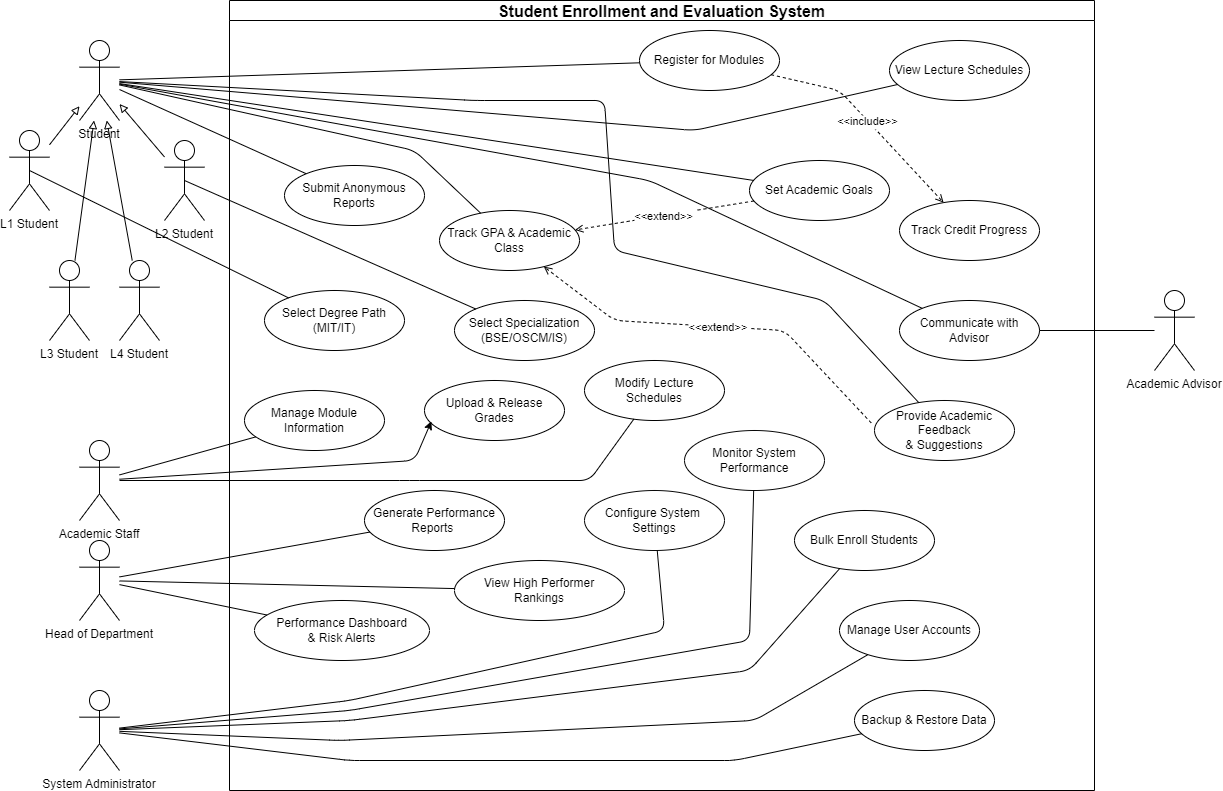

The diagram above was exported from draw.io. Its source (the exported page's mxGraphModel, read from the mxfile embedded in the PNG):
<mxGraphModel dx="832" dy="391" grid="1" gridSize="10" guides="1" tooltips="1" connect="1" arrows="1" fold="1" page="1" pageScale="1" pageWidth="1600" pageHeight="1000" background="none" math="0" shadow="0">
  <root>
    <mxCell id="0" />
    <mxCell id="1" parent="0" />
    <mxCell id="sysBoundary" value="Student Enrollment and Evaluation System" style="shape=swimlane;swimlaneLine=1;rounded=0;fontStyle=1;fontSize=16;startSize=20;" parent="1" vertex="1">
      <mxGeometry x="355" y="100" width="865" height="790" as="geometry" />
    </mxCell>
    <mxCell id="uc_enrollStudents" value="Bulk Enroll Students" style="ellipse;whiteSpace=wrap;html=1;" parent="sysBoundary" vertex="1">
      <mxGeometry x="565" y="510" width="140" height="60" as="geometry" />
    </mxCell>
    <mxCell id="uc_selectSpecialization" value="Select Specialization&#10;(BSE/OSCM/IS)" style="ellipse;whiteSpace=wrap;html=1;" parent="sysBoundary" vertex="1">
      <mxGeometry x="225" y="300" width="140" height="60" as="geometry" />
    </mxCell>
    <mxCell id="uc_registerModules" value="Register for Modules" style="ellipse;whiteSpace=wrap;html=1;" parent="sysBoundary" vertex="1">
      <mxGeometry x="410" y="30" width="140" height="60" as="geometry" />
    </mxCell>
    <mxCell id="uc_trackCredits" value="Track Credit Progress" style="ellipse;whiteSpace=wrap;html=1;" parent="sysBoundary" vertex="1">
      <mxGeometry x="670" y="200" width="140" height="60" as="geometry" />
    </mxCell>
    <mxCell id="uc_trackGPA" value="Track GPA &amp; Academic Class" style="ellipse;whiteSpace=wrap;html=1;" parent="sysBoundary" vertex="1">
      <mxGeometry x="210" y="210" width="140" height="60" as="geometry" />
    </mxCell>
    <mxCell id="uc_setAcademicGoals" value="Set Academic Goals" style="ellipse;whiteSpace=wrap;html=1;" parent="sysBoundary" vertex="1">
      <mxGeometry x="520" y="160" width="140" height="60" as="geometry" />
    </mxCell>
    <mxCell id="uc_viewLectureSchedules" value="View Lecture Schedules" style="ellipse;whiteSpace=wrap;html=1;" parent="sysBoundary" vertex="1">
      <mxGeometry x="660" y="40" width="140" height="60" as="geometry" />
    </mxCell>
    <mxCell id="uc_modifyLectureSchedules" value="Modify Lecture Schedules" style="ellipse;whiteSpace=wrap;html=1;" parent="sysBoundary" vertex="1">
      <mxGeometry x="355" y="360" width="140" height="60" as="geometry" />
    </mxCell>
    <mxCell id="uc_communicateAdvisor" value="Communicate with Advisor" style="ellipse;whiteSpace=wrap;html=1;" parent="sysBoundary" vertex="1">
      <mxGeometry x="670" y="300" width="140" height="60" as="geometry" />
    </mxCell>
    <mxCell id="uc_submitReports" value="Submit Anonymous Reports" style="ellipse;whiteSpace=wrap;html=1;" parent="sysBoundary" vertex="1">
      <mxGeometry x="55" y="165" width="140" height="60" as="geometry" />
    </mxCell>
    <mxCell id="uc_manageGrades" value="Upload &amp; Release Grades" style="ellipse;whiteSpace=wrap;html=1;" parent="sysBoundary" vertex="1">
      <mxGeometry x="195" y="380" width="140" height="60" as="geometry" />
    </mxCell>
    <mxCell id="uc_generateReports" value="Generate Performance Reports&amp;nbsp;" style="ellipse;whiteSpace=wrap;html=1;" parent="sysBoundary" vertex="1">
      <mxGeometry x="135" y="490" width="140" height="60" as="geometry" />
    </mxCell>
    <mxCell id="uc_trackTrends" value="Performance Dashboard &lt;br&gt;&amp;amp; Risk Alerts" style="ellipse;whiteSpace=wrap;html=1;" parent="sysBoundary" vertex="1">
      <mxGeometry x="25" y="600" width="175" height="60" as="geometry" />
    </mxCell>
    <mxCell id="uc_rankHighPerformers" value="View High Performer &lt;br&gt;Rankings" style="ellipse;whiteSpace=wrap;html=1;" parent="sysBoundary" vertex="1">
      <mxGeometry x="225" y="560" width="170" height="60" as="geometry" />
    </mxCell>
    <mxCell id="uc_manageUsers" value="Manage User Accounts" style="ellipse;whiteSpace=wrap;html=1;" parent="sysBoundary" vertex="1">
      <mxGeometry x="610" y="600" width="140" height="60" as="geometry" />
    </mxCell>
    <mxCell id="uc_monitorSystem" value="Monitor System Performance" style="ellipse;whiteSpace=wrap;html=1;strokeColor=#080808;" parent="sysBoundary" vertex="1">
      <mxGeometry x="455" y="430" width="140" height="60" as="geometry" />
    </mxCell>
    <mxCell id="uc_backupRestore" value="Backup &amp; Restore Data" style="ellipse;whiteSpace=wrap;html=1;" parent="sysBoundary" vertex="1">
      <mxGeometry x="625" y="690" width="140" height="60" as="geometry" />
    </mxCell>
    <mxCell id="uc_manageModuleContent" value="Manage Module Information" style="ellipse;whiteSpace=wrap;html=1;" parent="sysBoundary" vertex="1">
      <mxGeometry x="15" y="390" width="140" height="60" as="geometry" />
    </mxCell>
    <mxCell id="uc_selectDegreePath" value="Select Degree Path&lt;br&gt;(MIT/IT)" style="ellipse;whiteSpace=wrap;html=1;" parent="sysBoundary" vertex="1">
      <mxGeometry x="35" y="290" width="140" height="60" as="geometry" />
    </mxCell>
    <mxCell id="uc_configureSystem" value="Configure System&amp;nbsp;&lt;br&gt;Settings" style="ellipse;whiteSpace=wrap;html=1;fillColor=default;strokeColor=#080808;" parent="sysBoundary" vertex="1">
      <mxGeometry x="355" y="490" width="140" height="60" as="geometry" />
    </mxCell>
    <mxCell id="uc_provideFeedback" value="Provide Academic Feedback&#10;&amp; Suggestions" style="ellipse;whiteSpace=wrap;html=1;fillColor=default;strokeColor=#050505;gradientColor=none;" parent="sysBoundary" vertex="1">
      <mxGeometry x="645" y="400" width="140" height="60" as="geometry" />
    </mxCell>
    <mxCell id="actor_student" value="Student" style="shape=umlActor;verticalLabelPosition=bottom;verticalAlign=top;" parent="1" vertex="1">
      <mxGeometry x="205" y="140" width="40" height="80" as="geometry" />
    </mxCell>
    <mxCell id="actor_l1student" value="L1 Student" style="shape=umlActor;verticalLabelPosition=bottom;verticalAlign=top;" parent="1" vertex="1">
      <mxGeometry x="135" y="230" width="40" height="80" as="geometry" />
    </mxCell>
    <mxCell id="actor_l2student" value="L2 Student" style="shape=umlActor;verticalLabelPosition=bottom;verticalAlign=top;" parent="1" vertex="1">
      <mxGeometry x="290" y="240" width="40" height="80" as="geometry" />
    </mxCell>
    <mxCell id="actor_l3student" value="L3 Student" style="shape=umlActor;verticalLabelPosition=bottom;verticalAlign=top;" parent="1" vertex="1">
      <mxGeometry x="175" y="360" width="40" height="80" as="geometry" />
    </mxCell>
    <mxCell id="actor_l4student" value="L4 Student" style="shape=umlActor;verticalLabelPosition=bottom;verticalAlign=top;" parent="1" vertex="1">
      <mxGeometry x="245" y="360" width="40" height="80" as="geometry" />
    </mxCell>
    <mxCell id="7" style="edgeStyle=none;html=1;entryX=0;entryY=0.5;entryDx=0;entryDy=0;" parent="1" source="actor_staff" edge="1">
      <mxGeometry relative="1" as="geometry">
        <Array as="points">
          <mxPoint x="585" y="590" />
          <mxPoint x="715" y="590" />
          <mxPoint x="755" y="540" />
        </Array>
      </mxGeometry>
    </mxCell>
    <mxCell id="9" style="edgeStyle=none;html=1;entryX=0.049;entryY=0.681;entryDx=0;entryDy=0;entryPerimeter=0;" parent="1" source="actor_staff" target="uc_manageGrades" edge="1">
      <mxGeometry relative="1" as="geometry">
        <Array as="points">
          <mxPoint x="540" y="560" />
        </Array>
      </mxGeometry>
    </mxCell>
    <mxCell id="actor_staff" value="Academic Staff" style="shape=umlActor;verticalLabelPosition=bottom;verticalAlign=top;" parent="1" vertex="1">
      <mxGeometry x="205" y="540" width="40" height="80" as="geometry" />
    </mxCell>
    <mxCell id="actor_hod" value="Head of Department" style="shape=umlActor;verticalLabelPosition=bottom;verticalAlign=top;" parent="1" vertex="1">
      <mxGeometry x="205" y="640" width="40" height="80" as="geometry" />
    </mxCell>
    <mxCell id="actor_admin" value="System Administrator" style="shape=umlActor;verticalLabelPosition=bottom;verticalAlign=top;" parent="1" vertex="1">
      <mxGeometry x="205" y="790" width="40" height="80" as="geometry" />
    </mxCell>
    <mxCell id="actor_advisor" value="Academic Advisor" style="shape=umlActor;verticalLabelPosition=bottom;verticalAlign=top;" parent="1" vertex="1">
      <mxGeometry x="1280" y="390" width="40" height="80" as="geometry" />
    </mxCell>
    <mxCell id="inherit_l1" value="" style="endArrow=block;endFill=0;html=1;" parent="1" source="actor_l1student" target="actor_student" edge="1">
      <mxGeometry relative="1" as="geometry" />
    </mxCell>
    <mxCell id="inherit_l2" value="" style="endArrow=block;endFill=0;html=1;" parent="1" source="actor_l2student" target="actor_student" edge="1">
      <mxGeometry relative="1" as="geometry" />
    </mxCell>
    <mxCell id="inherit_l3" value="" style="endArrow=block;endFill=0;html=1;" parent="1" source="actor_l3student" target="actor_student" edge="1">
      <mxGeometry relative="1" as="geometry" />
    </mxCell>
    <mxCell id="inherit_l4" value="" style="endArrow=block;endFill=0;html=1;" parent="1" source="actor_l4student" target="actor_student" edge="1">
      <mxGeometry relative="1" as="geometry" />
    </mxCell>
    <mxCell id="assoc_student_register" style="endArrow=none;html=1;" parent="1" source="actor_student" target="uc_registerModules" edge="1">
      <mxGeometry relative="1" as="geometry">
        <Array as="points" />
      </mxGeometry>
    </mxCell>
    <mxCell id="assoc_student_trackGPA" style="endArrow=none;html=1;" parent="1" source="actor_student" target="uc_trackGPA" edge="1">
      <mxGeometry relative="1" as="geometry">
        <Array as="points">
          <mxPoint x="540" y="250" />
        </Array>
      </mxGeometry>
    </mxCell>
    <mxCell id="assoc_student_communicate" style="endArrow=none;html=1;" parent="1" source="actor_student" target="uc_communicateAdvisor" edge="1">
      <mxGeometry relative="1" as="geometry">
        <Array as="points">
          <mxPoint x="775" y="280" />
        </Array>
      </mxGeometry>
    </mxCell>
    <mxCell id="assoc_staff_content" style="endArrow=none;html=1;" parent="1" source="actor_staff" target="uc_manageModuleContent" edge="1">
      <mxGeometry relative="1" as="geometry" />
    </mxCell>
    <mxCell id="assoc_hod_reports" style="endArrow=none;html=1;" parent="1" source="actor_hod" target="uc_generateReports" edge="1">
      <mxGeometry relative="1" as="geometry" />
    </mxCell>
    <mxCell id="assoc_hod_rankings" style="endArrow=none;html=1;" parent="1" source="actor_hod" target="uc_rankHighPerformers" edge="1">
      <mxGeometry relative="1" as="geometry" />
    </mxCell>
    <mxCell id="assoc_admin_users" style="endArrow=none;html=1;" parent="1" source="actor_admin" target="uc_manageUsers" edge="1">
      <mxGeometry relative="1" as="geometry">
        <Array as="points">
          <mxPoint x="465" y="840" />
          <mxPoint x="880" y="820" />
        </Array>
      </mxGeometry>
    </mxCell>
    <mxCell id="assoc_student_setGoals" style="endArrow=none;html=1;" parent="1" source="actor_student" target="uc_setAcademicGoals" edge="1">
      <mxGeometry relative="1" as="geometry" />
    </mxCell>
    <mxCell id="assoc_student_lectureSchedules" style="endArrow=none;html=1;" parent="1" source="actor_student" target="uc_viewLectureSchedules" edge="1">
      <mxGeometry relative="1" as="geometry">
        <Array as="points">
          <mxPoint x="820" y="230" />
        </Array>
      </mxGeometry>
    </mxCell>
    <mxCell id="assoc_staff_modifySchedules" style="endArrow=none;html=1;" parent="1" source="actor_staff" target="uc_modifyLectureSchedules" edge="1">
      <mxGeometry relative="1" as="geometry">
        <Array as="points">
          <mxPoint x="535" y="580" />
          <mxPoint x="715" y="580" />
        </Array>
      </mxGeometry>
    </mxCell>
    <mxCell id="assoc_student_reports" style="endArrow=none;html=1;" parent="1" source="actor_student" target="uc_submitReports" edge="1">
      <mxGeometry relative="1" as="geometry" />
    </mxCell>
    <mxCell id="assoc_hod_trends" style="endArrow=none;html=1;" parent="1" source="actor_hod" target="uc_trackTrends" edge="1">
      <mxGeometry relative="1" as="geometry" />
    </mxCell>
    <mxCell id="assoc_admin_monitor" style="endArrow=none;html=1;" parent="1" source="actor_admin" target="uc_monitorSystem" edge="1">
      <mxGeometry relative="1" as="geometry">
        <Array as="points">
          <mxPoint x="475" y="810" />
          <mxPoint x="875" y="740" />
        </Array>
      </mxGeometry>
    </mxCell>
    <mxCell id="assoc_admin_backup" style="endArrow=none;html=1;" parent="1" source="actor_admin" target="uc_backupRestore" edge="1">
      <mxGeometry relative="1" as="geometry">
        <Array as="points">
          <mxPoint x="475" y="860" />
          <mxPoint x="860" y="860" />
        </Array>
      </mxGeometry>
    </mxCell>
    <mxCell id="assoc_admin_enroll" style="endArrow=none;html=1;" parent="1" source="actor_admin" target="uc_enrollStudents" edge="1">
      <mxGeometry relative="1" as="geometry">
        <Array as="points">
          <mxPoint x="475" y="820" />
          <mxPoint x="875" y="770" />
        </Array>
      </mxGeometry>
    </mxCell>
    <mxCell id="assoc_admin_configure" style="endArrow=none;html=1;" parent="1" source="actor_admin" target="uc_configureSystem" edge="1">
      <mxGeometry relative="1" as="geometry">
        <Array as="points">
          <mxPoint x="475" y="800" />
          <mxPoint x="790" y="730" />
        </Array>
      </mxGeometry>
    </mxCell>
    <mxCell id="assoc_advisor_communicate" style="endArrow=none;html=1;" parent="1" source="actor_advisor" target="uc_communicateAdvisor" edge="1">
      <mxGeometry relative="1" as="geometry" />
    </mxCell>
    <mxCell id="assoc_advisor_advisees" style="endArrow=none;html=1;" parent="1" source="actor_advisor" edge="1">
      <mxGeometry relative="1" as="geometry">
        <Array as="points">
          <mxPoint x="1335" y="460" />
        </Array>
      </mxGeometry>
    </mxCell>
    <mxCell id="assoc_l2_degreePath" style="endArrow=none;html=1;exitX=0.5;exitY=0.5;exitDx=0;exitDy=0;exitPerimeter=0;" parent="1" source="actor_l1student" target="uc_selectDegreePath" edge="1">
      <mxGeometry relative="1" as="geometry" />
    </mxCell>
    <mxCell id="assoc_l4_graduation" style="endArrow=none;html=1;" parent="1" source="actor_l4student" edge="1">
      <mxGeometry relative="1" as="geometry">
        <Array as="points">
          <mxPoint x="565" y="430" />
        </Array>
      </mxGeometry>
    </mxCell>
    <mxCell id="include_register_prerequisites" value="&lt;&lt;include&gt;&gt;" style="dashed=1;endArrow=open;" parent="1" source="uc_registerModules" edge="1">
      <mxGeometry relative="1" as="geometry" />
    </mxCell>
    <mxCell id="include_register_credits" value="&lt;&lt;include&gt;&gt;" style="dashed=1;endArrow=open;" parent="1" source="uc_registerModules" target="uc_trackCredits" edge="1">
      <mxGeometry relative="1" as="geometry">
        <Array as="points">
          <mxPoint x="965" y="190" />
        </Array>
      </mxGeometry>
    </mxCell>
    <mxCell id="extend_goals_from_gpa" value="&lt;&lt;extend&gt;&gt;" style="dashed=1;endArrow=open;" parent="1" source="uc_setAcademicGoals" target="uc_trackGPA" edge="1">
      <mxGeometry relative="1" as="geometry" />
    </mxCell>
    <mxCell id="assoc_student_specialization" style="endArrow=none;html=1;startArrow=none;exitX=0.5;exitY=0.5;exitDx=0;exitDy=0;exitPerimeter=0;" parent="1" source="actor_l2student" target="uc_selectSpecialization" edge="1">
      <mxGeometry relative="1" as="geometry">
        <Array as="points" />
      </mxGeometry>
    </mxCell>
    <mxCell id="assoc_student_feedback" style="endArrow=none;html=1;" parent="1" source="actor_student" target="uc_provideFeedback" edge="1">
      <mxGeometry relative="1" as="geometry">
        <Array as="points">
          <mxPoint x="600" y="200" />
          <mxPoint x="730" y="200" />
          <mxPoint x="740" y="350" />
          <mxPoint x="950" y="400" />
        </Array>
      </mxGeometry>
    </mxCell>
    <mxCell id="extend_configure_all" value="&lt;&lt;extend&gt;&gt;" style="dashed=1;endArrow=open;strokeColor=#82b366;" parent="1" source="uc_configureSystem" edge="1">
      <mxGeometry relative="1" as="geometry">
        <Array as="points">
          <mxPoint x="520" y="380" />
          <mxPoint x="520" y="100" />
        </Array>
      </mxGeometry>
    </mxCell>
    <mxCell id="extend_feedback_from_gpa" value="&lt;&lt;extend&gt;&gt;" style="dashed=1;endArrow=open;exitX=-0.023;exitY=0.375;exitDx=0;exitDy=0;exitPerimeter=0;strokeColor=#000000;" parent="1" source="uc_provideFeedback" target="uc_trackGPA" edge="1">
      <mxGeometry relative="1" as="geometry">
        <Array as="points">
          <mxPoint x="910" y="430" />
          <mxPoint x="740" y="420" />
        </Array>
      </mxGeometry>
    </mxCell>
  </root>
</mxGraphModel>